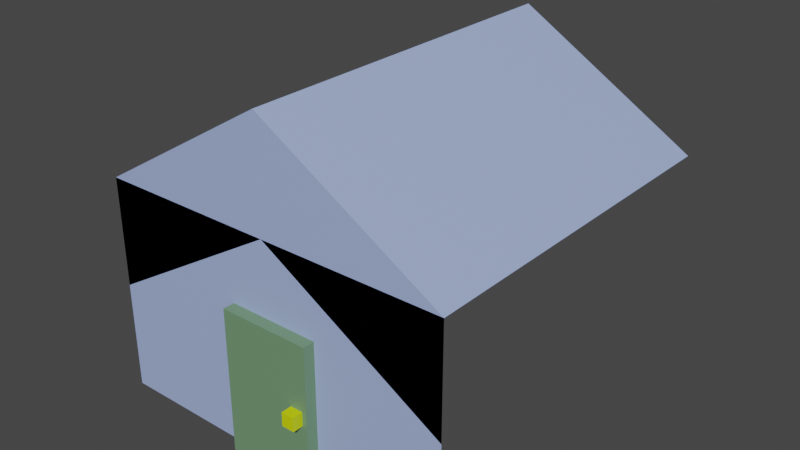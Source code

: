 # Source: Science_Factory_Normal_V2_UV.blend  (saved by Blender 4.1.23; exported with 4.5.12 LTS)
import bpy
from mathutils import Matrix  # noqa: F401  (used for matrix-valued properties, if any)

bpy.ops.wm.read_factory_settings(use_empty=True)
scene = bpy.context.scene
scene.name = 'Scene'

# ---- collections
col_door = bpy.data.collections.new('door'); scene.collection.children.link(col_door)
col_building = bpy.data.collections.new('building'); scene.collection.children.link(col_building)

# ---- materials (node trees are filled in below, after node groups)
mat_door_base = bpy.data.materials.new('door_base')
mat_door_base.use_transparent_shadow = False
mat_door_handle = bpy.data.materials.new('door_handle')
mat_door_handle.use_transparent_shadow = False
mat_base = bpy.data.materials.new('base')
mat_base.alpha_threshold = 0.0
mat_base.use_transparent_shadow = False
mat_base.line_color = (0.0, 0.0, 0.0, 1.0)

# ---- material node trees
mat_door_base.use_nodes = True; mat_door_base.node_tree.nodes.clear()
_N = mat_door_base.node_tree.nodes; _L = mat_door_base.node_tree.links
n0 = _N.new('ShaderNodeBsdfPrincipled'); n0.name = 'Principled BSDF'; n0.location = (10, 300)
n0.distribution = 'GGX'
n0.subsurface_method = 'RANDOM_WALK_SKIN'
n0.inputs[0].default_value = (0.1623, 0.2957, 0.1611, 1.0)
n0.inputs[3].default_value = 1.45
n0.inputs[27].default_value = (0.0, 0.0, 0.0, 1.0)
n0.inputs[28].default_value = 1.0
n1 = _N.new('ShaderNodeOutputMaterial'); n1.name = 'Material Output'; n1.location = (300, 300)
_L.new(n0.outputs[0], n1.inputs[0])
n1.is_active_output = True
mat_door_handle.use_nodes = True; mat_door_handle.node_tree.nodes.clear()
_N = mat_door_handle.node_tree.nodes; _L = mat_door_handle.node_tree.links
n0 = _N.new('ShaderNodeBsdfPrincipled'); n0.name = 'Principled BSDF'; n0.location = (10, 300)
n0.distribution = 'GGX'
n0.subsurface_method = 'RANDOM_WALK_SKIN'
n0.inputs[0].default_value = (0.6608, 0.8, 0.0, 1.0)
n0.inputs[3].default_value = 1.45
n0.inputs[27].default_value = (0.0, 0.0, 0.0, 1.0)
n0.inputs[28].default_value = 1.0
n1 = _N.new('ShaderNodeOutputMaterial'); n1.name = 'Material Output'; n1.location = (300, 300)
_L.new(n0.outputs[0], n1.inputs[0])
n1.is_active_output = True
mat_base.use_nodes = True; mat_base.node_tree.nodes.clear()
_N = mat_base.node_tree.nodes; _L = mat_base.node_tree.links
n0 = _N.new('ShaderNodeOutputMaterial'); n0.name = 'Material Output'; n0.location = (300, 300)
n1 = _N.new('ShaderNodeBsdfPrincipled'); n1.name = 'Principled BSDF'; n1.location = (10, 300)
n1.distribution = 'GGX'
n1.subsurface_method = 'RANDOM_WALK_SKIN'
n1.inputs[0].default_value = (0.3689, 0.4707, 0.8, 1.0)
n1.inputs[2].default_value = 0.4
n1.inputs[3].default_value = 1.45
n1.inputs[27].default_value = (0.0, 0.0, 0.0, 1.0)
n1.inputs[28].default_value = 1.0
_L.new(n1.outputs[0], n0.inputs[0])
n0.is_active_output = True

# ---- world
world_world = bpy.data.worlds.new('World'); scene.world = world_world
world_world.use_nodes = True; world_world.node_tree.nodes.clear()
_N = world_world.node_tree.nodes; _L = world_world.node_tree.links
n0 = _N.new('ShaderNodeOutputWorld'); n0.name = 'World Output'; n0.location = (300, 300)
n1 = _N.new('ShaderNodeBackground'); n1.name = 'Background'; n1.location = (10, 300)
n1.inputs[0].default_value = (0.05088, 0.05088, 0.05088, 1.0)
_L.new(n1.outputs[0], n0.inputs[0])
n0.is_active_output = True
world_world.color = (0.05088, 0.05088, 0.05088)
world_world.use_sun_shadow = False
world_world.sun_shadow_jitter_overblur = 0.0

# ---- meshes
me_cube_002 = bpy.data.meshes.new('Cube.002')
me_cube_002.from_pydata([(-1.0, -1.0, -1.0), (-1.0, -1.0, 3.0), (-1.0, 0.0, 3.0), (1.523, -1.0, -1.0), (1.523, -1.0, 3.0), (1.523, 0.0, 3.0), (1.523, -1.0, -1.0), (1.523, 0.0, -1.0)], [], [(3, 4, 1, 0), (5, 2, 1, 4), (5, 4, 6, 7)])
_uv = me_cube_002.uv_layers.new(name='UVMap')
_uv.uv.foreach_set('vector', [1.755e-09, 0.8843, 7.907e-08, 6.912e-15, 0.5578, 4.877e-08, 0.5578, 0.8843, 1.0, 2.279e-08, 1.0, 0.5578, 0.7789, 0.5578, 0.7789, 6.095e-09, 0.5578, -3.944e-09, 0.7789, 1.538e-08, 0.7789, 0.8843, 0.5578, 0.8843])
me_cube_002.materials.append(mat_door_base)
me_cube_002.use_remesh_fix_poles = True
me_cube_002.use_remesh_preserve_attributes = False
me_cube_002.update()
me_cube_003 = bpy.data.meshes.new('Cube.003')
me_cube_003.from_pydata([(-0.3, -0.2914, -0.2), (-0.3, -0.2914, 0.1772), (-0.3, 0.0, -0.2), (-0.3, 0.0, 0.1772), (0.05131, -0.2914, -0.2), (0.05131, -0.2914, 0.1772), (0.05131, 0.0, -0.2), (0.05131, 0.0, 0.1772)], [], [(0, 1, 3, 2), (2, 3, 7, 6), (6, 7, 5, 4), (4, 5, 1, 0), (2, 6, 4, 0), (7, 3, 1, 5)])
_uv = me_cube_003.uv_layers.new(name='UVMap')
_uv.uv.foreach_set('vector', [0.375, 0.0, 0.625, 0.0, 0.625, 0.25, 0.375, 0.25, 0.375, 0.25, 0.625, 0.25, 0.625, 0.5, 0.375, 0.5, 0.375, 0.5, 0.625, 0.5, 0.625, 0.75, 0.375, 0.75, 0.375, 0.75, 0.625, 0.75, 0.625, 1.0, 0.375, 1.0, 0.125, 0.5, 0.375, 0.5, 0.375, 0.75, 0.125, 0.75, 0.625, 0.5, 0.875, 0.5, 0.875, 0.75, 0.625, 0.75])
me_cube_003.materials.append(mat_door_handle)
me_cube_003.use_remesh_fix_poles = True
me_cube_003.use_remesh_preserve_attributes = False
me_cube_003.update()
me_cube_001 = bpy.data.meshes.new('Cube.001')
me_cube_001.from_pydata([(1.0, -5.0, -1.0), (1.0, -5.0, 5.0), (1.0, 5.0, 5.0), (11.0, -5.0, -1.0), (11.0, -5.0, 5.0), (1.0, -5.0, 5.0), (1.0, 5.0, 5.0), (6.0, -5.0, 8.0), (6.0, 5.0, 8.0), (11.0, 5.0, 5.0), (11.0, -5.0, 5.0), (1.0, -5.0, 2.0), (6.0, -5.0, 5.0), (11.0, -5.0, 2.0), (1.0, -5.0, 5.0), (6.0, -5.0, 8.0), (11.0, -5.0, 5.0)], [], [(1, 0, 3, 4), (2, 1, 5, 6), (6, 5, 7, 8), (8, 7, 10, 9), (7, 10, 16, 15), (5, 7, 15, 14), (7, 5, 11, 12, 13, 10)])
_uv = me_cube_001.uv_layers.new(name='UVMap')
_uv.uv.foreach_set('vector', [0.4287, -2.127e-08, 0.7287, 1.375e-09, 0.7287, 0.5, 0.4287, 0.5, 0.3, 0.5, 0.3, 0.5, 0.3, 0.5, 0.3, 0.5, -7.947e-09, 0.5, 2.98e-08, 2.25e-15, 0.1372, 1.036e-08, 0.1372, 0.5, 0.1372, 0.5, 0.1372, 1.036e-08, 0.4287, 3.237e-08, 0.4287, 0.5, 0.3, 0.5, 0.3, 0.5, 0.3, 0.5, 0.3, 0.5, 0.3, 0.5, 0.3, 0.5, 0.3, 0.5, 0.3, 0.5, 0.3, 0.75, 0.15, 1.0, 2.781e-08, 1.0, 0.15, 0.75, -9.935e-09, 0.5, 0.15, 0.5])
me_cube_001.materials.append(mat_base)
me_cube_001.use_remesh_fix_poles = True
me_cube_001.use_remesh_preserve_attributes = False
me_cube_001.update()

# ---- objects
ob_base = bpy.data.objects.new('base', me_cube_002)
ob_handle = bpy.data.objects.new('handle', me_cube_003)
ob_base_001 = bpy.data.objects.new('base.001', me_cube_001)

# ---- transforms, parenting, visibility, modifiers, constraints
ob_base.location = (5.961, -4.323, 0.0)
ob_handle.location = (7.301, -5.323, 1.07)
ob_base_001.location = (0.0, 0.0, 0.0)

# ---- collection membership
col_door.objects.link(ob_base)
col_door.objects.link(ob_handle)
col_building.objects.link(ob_base_001)

# ---- scene / render settings (as saved in the file)
scene.frame_start = 1; scene.frame_end = 250; scene.frame_set(1)
scene.render.engine = 'BLENDER_EEVEE_NEXT'
scene.cycles.sampling_pattern = 'TABULATED_SOBOL'
scene.cycles.use_light_tree = False
scene.eevee.ray_tracing_options.trace_max_roughness = 0.0
scene.view_settings.view_transform = 'Filmic'
bpy.context.view_layer.update()

# ---- added for rendering (the .blend has no active camera and no usable light): camera, sun
cam_auto = bpy.data.cameras.new('AutoCamera')
cam_auto.lens = 50.0
cam_auto.sensor_width = 36.0
cam_auto.clip_end = 1000.0
ob_auto_camera = bpy.data.objects.new('AutoCamera', cam_auto)
scene.collection.objects.link(ob_auto_camera)
ob_auto_camera.location = (21.8554, -19.3337, 16.1843)
ob_auto_camera.rotation_euler = (1.09748, -7.21219e-08, 0.694738)
scene.camera = ob_auto_camera
light_auto_sun = bpy.data.lights.new('AutoSun', 'SUN')
light_auto_sun.energy = 3.0
light_auto_sun.angle = 0.0523599
ob_auto_sun = bpy.data.objects.new('AutoSun', light_auto_sun)
scene.collection.objects.link(ob_auto_sun)
ob_auto_sun.rotation_euler = (0.872665, 0.174533, 0.523599)
bpy.context.view_layer.update()
